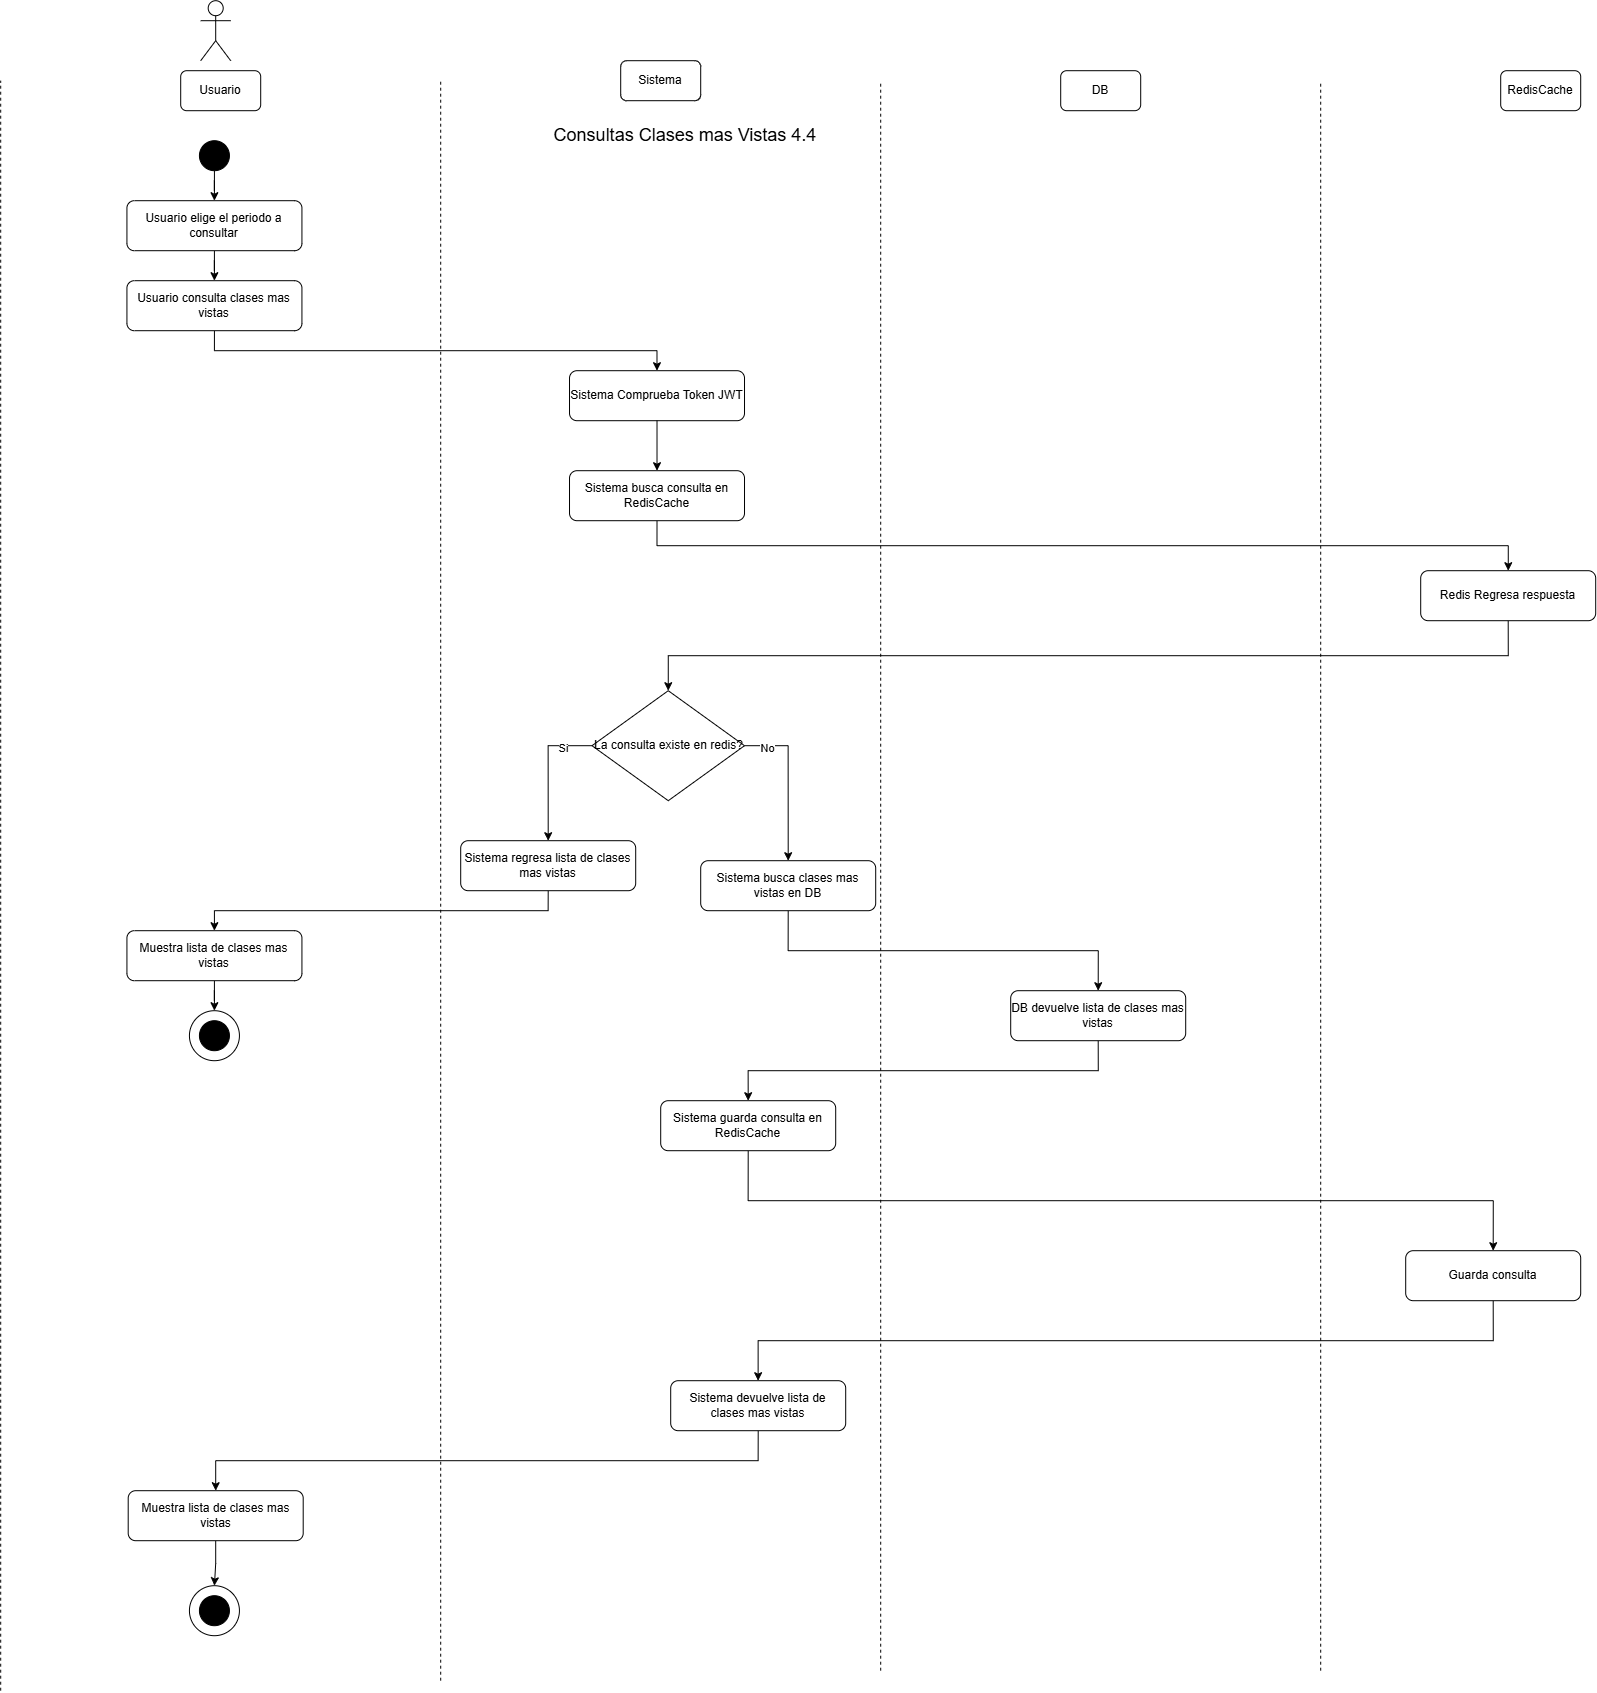

The diagram above was exported from draw.io. Its source (the exported page's mxGraphModel, read from the mxfile embedded in the PNG):
<mxGraphModel dx="1471" dy="810" grid="1" gridSize="10" guides="1" tooltips="1" connect="1" arrows="1" fold="1" page="1" pageScale="1" pageWidth="850" pageHeight="1100" math="0" shadow="0">
  <root>
    <mxCell id="hHQh4BGiWe6Bc5656C_H-0" />
    <mxCell id="hHQh4BGiWe6Bc5656C_H-1" parent="hHQh4BGiWe6Bc5656C_H-0" />
    <mxCell id="hHQh4BGiWe6Bc5656C_H-2" parent="hHQh4BGiWe6Bc5656C_H-1" style="shape=umlActor;verticalLabelPosition=bottom;verticalAlign=top;html=1;outlineConnect=0;" value="" vertex="1">
      <mxGeometry height="60" width="30" x="230" y="40" as="geometry" />
    </mxCell>
    <mxCell id="hHQh4BGiWe6Bc5656C_H-3" parent="hHQh4BGiWe6Bc5656C_H-1" style="rounded=1;whiteSpace=wrap;html=1;" value="Usuario" vertex="1">
      <mxGeometry height="40" width="80" x="210" y="110" as="geometry" />
    </mxCell>
    <mxCell id="hHQh4BGiWe6Bc5656C_H-4" parent="hHQh4BGiWe6Bc5656C_H-1" style="rounded=1;whiteSpace=wrap;html=1;" value="Sistema" vertex="1">
      <mxGeometry height="40" width="80" x="650" y="100" as="geometry" />
    </mxCell>
    <mxCell id="hHQh4BGiWe6Bc5656C_H-5" parent="hHQh4BGiWe6Bc5656C_H-1" style="rounded=1;whiteSpace=wrap;html=1;" value="DB" vertex="1">
      <mxGeometry height="40" width="80" x="1090" y="110" as="geometry" />
    </mxCell>
    <mxCell id="hHQh4BGiWe6Bc5656C_H-6" parent="hHQh4BGiWe6Bc5656C_H-1" style="rounded=1;whiteSpace=wrap;html=1;" value="RedisCache" vertex="1">
      <mxGeometry height="40" width="80" x="1530" y="110" as="geometry" />
    </mxCell>
    <mxCell id="hHQh4BGiWe6Bc5656C_H-7" edge="1" parent="hHQh4BGiWe6Bc5656C_H-1" style="endArrow=none;dashed=1;html=1;rounded=0;" value="">
      <mxGeometry height="50" relative="1" width="50" as="geometry">
        <mxPoint x="30" y="1730" as="sourcePoint" />
        <mxPoint x="30" y="120" as="targetPoint" />
      </mxGeometry>
    </mxCell>
    <mxCell id="hHQh4BGiWe6Bc5656C_H-8" edge="1" parent="hHQh4BGiWe6Bc5656C_H-1" style="endArrow=none;dashed=1;html=1;rounded=0;" value="">
      <mxGeometry height="50" relative="1" width="50" as="geometry">
        <mxPoint x="470" y="1720" as="sourcePoint" />
        <mxPoint x="470" y="120" as="targetPoint" />
      </mxGeometry>
    </mxCell>
    <mxCell id="hHQh4BGiWe6Bc5656C_H-9" edge="1" parent="hHQh4BGiWe6Bc5656C_H-1" style="endArrow=none;dashed=1;html=1;rounded=0;" value="">
      <mxGeometry height="50" relative="1" width="50" as="geometry">
        <mxPoint x="910" y="1710" as="sourcePoint" />
        <mxPoint x="910" y="120" as="targetPoint" />
      </mxGeometry>
    </mxCell>
    <mxCell id="hHQh4BGiWe6Bc5656C_H-10" edge="1" parent="hHQh4BGiWe6Bc5656C_H-1" style="endArrow=none;dashed=1;html=1;rounded=0;" value="">
      <mxGeometry height="50" relative="1" width="50" as="geometry">
        <mxPoint x="1350" y="1710" as="sourcePoint" />
        <mxPoint x="1350" y="120" as="targetPoint" />
      </mxGeometry>
    </mxCell>
    <mxCell id="JmyyhIyf2u-ttG-pEjGv-2" edge="1" parent="hHQh4BGiWe6Bc5656C_H-1" source="hHQh4BGiWe6Bc5656C_H-11" style="edgeStyle=orthogonalEdgeStyle;rounded=0;orthogonalLoop=1;jettySize=auto;html=1;entryX=0.5;entryY=0;entryDx=0;entryDy=0;" target="JmyyhIyf2u-ttG-pEjGv-1">
      <mxGeometry relative="1" as="geometry" />
    </mxCell>
    <mxCell id="hHQh4BGiWe6Bc5656C_H-11" parent="hHQh4BGiWe6Bc5656C_H-1" style="ellipse;whiteSpace=wrap;html=1;aspect=fixed;strokeColor=#000000;fillColor=#000000;" value="" vertex="1">
      <mxGeometry height="30" width="30" x="228.73" y="180" as="geometry" />
    </mxCell>
    <mxCell id="hHQh4BGiWe6Bc5656C_H-12" parent="hHQh4BGiWe6Bc5656C_H-1" style="text;html=1;whiteSpace=wrap;strokeColor=none;fillColor=none;align=center;verticalAlign=middle;rounded=0;" value="&lt;font style=&quot;font-size: 18px;&quot;&gt;Consultas Clases mas Vistas 4.4&lt;/font&gt;" vertex="1">
      <mxGeometry height="30" width="450" x="490" y="160" as="geometry" />
    </mxCell>
    <mxCell id="hHQh4BGiWe6Bc5656C_H-13" edge="1" parent="hHQh4BGiWe6Bc5656C_H-1" source="hHQh4BGiWe6Bc5656C_H-14" style="edgeStyle=orthogonalEdgeStyle;rounded=0;orthogonalLoop=1;jettySize=auto;html=1;exitX=0.5;exitY=1;exitDx=0;exitDy=0;" target="JmyyhIyf2u-ttG-pEjGv-0">
      <mxGeometry relative="1" as="geometry" />
    </mxCell>
    <mxCell id="hHQh4BGiWe6Bc5656C_H-14" parent="hHQh4BGiWe6Bc5656C_H-1" style="rounded=1;whiteSpace=wrap;html=1;" value="Usuario consulta clases mas vistas" vertex="1">
      <mxGeometry height="50" width="175" x="156.23000000000002" y="320" as="geometry" />
    </mxCell>
    <mxCell id="E_M6opoXHz_nZjCF1tnf-2" edge="1" parent="hHQh4BGiWe6Bc5656C_H-1" source="hHQh4BGiWe6Bc5656C_H-16" style="edgeStyle=orthogonalEdgeStyle;rounded=0;orthogonalLoop=1;jettySize=auto;html=1;exitX=0.5;exitY=1;exitDx=0;exitDy=0;" target="JmyyhIyf2u-ttG-pEjGv-4">
      <mxGeometry relative="1" as="geometry" />
    </mxCell>
    <mxCell id="hHQh4BGiWe6Bc5656C_H-16" parent="hHQh4BGiWe6Bc5656C_H-1" style="rounded=1;whiteSpace=wrap;html=1;" value="Sistema busca consulta en RedisCache" vertex="1">
      <mxGeometry height="50" width="175" x="598.81" y="510" as="geometry" />
    </mxCell>
    <mxCell id="hHQh4BGiWe6Bc5656C_H-20" parent="hHQh4BGiWe6Bc5656C_H-1" style="ellipse;whiteSpace=wrap;html=1;aspect=fixed;" value="" vertex="1">
      <mxGeometry height="50" width="50" x="218.73" y="1050" as="geometry" />
    </mxCell>
    <mxCell id="hHQh4BGiWe6Bc5656C_H-21" parent="hHQh4BGiWe6Bc5656C_H-1" style="ellipse;whiteSpace=wrap;html=1;aspect=fixed;strokeColor=#000000;fillColor=#000000;" value="" vertex="1">
      <mxGeometry height="30" width="30" x="228.73" y="1060" as="geometry" />
    </mxCell>
    <mxCell id="E_M6opoXHz_nZjCF1tnf-1" edge="1" parent="hHQh4BGiWe6Bc5656C_H-1" source="JmyyhIyf2u-ttG-pEjGv-0" style="edgeStyle=orthogonalEdgeStyle;rounded=0;orthogonalLoop=1;jettySize=auto;html=1;entryX=0.5;entryY=0;entryDx=0;entryDy=0;" target="hHQh4BGiWe6Bc5656C_H-16">
      <mxGeometry relative="1" as="geometry" />
    </mxCell>
    <mxCell id="JmyyhIyf2u-ttG-pEjGv-0" parent="hHQh4BGiWe6Bc5656C_H-1" style="rounded=1;whiteSpace=wrap;html=1;" value="Sistema Comprueba Token JWT" vertex="1">
      <mxGeometry height="50" width="175" x="598.81" y="410" as="geometry" />
    </mxCell>
    <mxCell id="JmyyhIyf2u-ttG-pEjGv-3" edge="1" parent="hHQh4BGiWe6Bc5656C_H-1" source="JmyyhIyf2u-ttG-pEjGv-1" style="edgeStyle=orthogonalEdgeStyle;rounded=0;orthogonalLoop=1;jettySize=auto;html=1;entryX=0.5;entryY=0;entryDx=0;entryDy=0;" target="hHQh4BGiWe6Bc5656C_H-14">
      <mxGeometry relative="1" as="geometry" />
    </mxCell>
    <mxCell id="JmyyhIyf2u-ttG-pEjGv-1" parent="hHQh4BGiWe6Bc5656C_H-1" style="rounded=1;whiteSpace=wrap;html=1;" value="Usuario elige el periodo a consultar" vertex="1">
      <mxGeometry height="50" width="175" x="156.23000000000002" y="240" as="geometry" />
    </mxCell>
    <mxCell id="E_M6opoXHz_nZjCF1tnf-3" edge="1" parent="hHQh4BGiWe6Bc5656C_H-1" source="JmyyhIyf2u-ttG-pEjGv-4" style="edgeStyle=orthogonalEdgeStyle;rounded=0;orthogonalLoop=1;jettySize=auto;html=1;entryX=0.5;entryY=0;entryDx=0;entryDy=0;exitX=0.5;exitY=1;exitDx=0;exitDy=0;" target="E_M6opoXHz_nZjCF1tnf-0">
      <mxGeometry relative="1" as="geometry" />
    </mxCell>
    <mxCell id="JmyyhIyf2u-ttG-pEjGv-4" parent="hHQh4BGiWe6Bc5656C_H-1" style="rounded=1;whiteSpace=wrap;html=1;" value="Redis Regresa respuesta" vertex="1">
      <mxGeometry height="50" width="175" x="1450" y="610" as="geometry" />
    </mxCell>
    <mxCell id="E_M6opoXHz_nZjCF1tnf-6" edge="1" parent="hHQh4BGiWe6Bc5656C_H-1" source="E_M6opoXHz_nZjCF1tnf-0" style="edgeStyle=orthogonalEdgeStyle;rounded=0;orthogonalLoop=1;jettySize=auto;html=1;entryX=0.5;entryY=0;entryDx=0;entryDy=0;exitX=0;exitY=0.5;exitDx=0;exitDy=0;" target="E_M6opoXHz_nZjCF1tnf-4">
      <mxGeometry relative="1" as="geometry" />
    </mxCell>
    <mxCell id="E_M6opoXHz_nZjCF1tnf-7" connectable="0" parent="E_M6opoXHz_nZjCF1tnf-6" style="edgeLabel;html=1;align=center;verticalAlign=middle;resizable=0;points=[];" value="Si" vertex="1">
      <mxGeometry relative="1" x="-0.58" y="2" as="geometry">
        <mxPoint x="-1" as="offset" />
      </mxGeometry>
    </mxCell>
    <mxCell id="2oKTAtLiZBKGmejbJSm1-1" edge="1" parent="hHQh4BGiWe6Bc5656C_H-1" source="E_M6opoXHz_nZjCF1tnf-0" style="edgeStyle=orthogonalEdgeStyle;rounded=0;orthogonalLoop=1;jettySize=auto;html=1;entryX=0.5;entryY=0;entryDx=0;entryDy=0;exitX=1;exitY=0.5;exitDx=0;exitDy=0;" target="E_M6opoXHz_nZjCF1tnf-10">
      <mxGeometry relative="1" as="geometry" />
    </mxCell>
    <mxCell id="2oKTAtLiZBKGmejbJSm1-2" connectable="0" parent="2oKTAtLiZBKGmejbJSm1-1" style="edgeLabel;html=1;align=center;verticalAlign=middle;resizable=0;points=[];" value="No" vertex="1">
      <mxGeometry relative="1" x="-0.722" y="-2" as="geometry">
        <mxPoint x="1" as="offset" />
      </mxGeometry>
    </mxCell>
    <mxCell id="E_M6opoXHz_nZjCF1tnf-0" parent="hHQh4BGiWe6Bc5656C_H-1" style="rhombus;whiteSpace=wrap;html=1;" value="La consulta existe en redis?" vertex="1">
      <mxGeometry height="110" width="152.5" x="621.31" y="730" as="geometry" />
    </mxCell>
    <mxCell id="E_M6opoXHz_nZjCF1tnf-8" edge="1" parent="hHQh4BGiWe6Bc5656C_H-1" source="E_M6opoXHz_nZjCF1tnf-4" style="edgeStyle=orthogonalEdgeStyle;rounded=0;orthogonalLoop=1;jettySize=auto;html=1;entryX=0.5;entryY=0;entryDx=0;entryDy=0;exitX=0.5;exitY=1;exitDx=0;exitDy=0;" target="E_M6opoXHz_nZjCF1tnf-5">
      <mxGeometry relative="1" as="geometry" />
    </mxCell>
    <mxCell id="E_M6opoXHz_nZjCF1tnf-4" parent="hHQh4BGiWe6Bc5656C_H-1" style="rounded=1;whiteSpace=wrap;html=1;" value="Sistema regresa lista de clases mas vistas" vertex="1">
      <mxGeometry height="50" width="175" x="490" y="880" as="geometry" />
    </mxCell>
    <mxCell id="E_M6opoXHz_nZjCF1tnf-9" edge="1" parent="hHQh4BGiWe6Bc5656C_H-1" source="E_M6opoXHz_nZjCF1tnf-5" style="edgeStyle=orthogonalEdgeStyle;rounded=0;orthogonalLoop=1;jettySize=auto;html=1;entryX=0.5;entryY=0;entryDx=0;entryDy=0;" target="hHQh4BGiWe6Bc5656C_H-20">
      <mxGeometry relative="1" as="geometry" />
    </mxCell>
    <mxCell id="E_M6opoXHz_nZjCF1tnf-5" parent="hHQh4BGiWe6Bc5656C_H-1" style="rounded=1;whiteSpace=wrap;html=1;" value="Muestra lista de clases mas vistas" vertex="1">
      <mxGeometry height="50" width="175" x="156.23" y="970" as="geometry" />
    </mxCell>
    <mxCell id="2oKTAtLiZBKGmejbJSm1-3" edge="1" parent="hHQh4BGiWe6Bc5656C_H-1" source="E_M6opoXHz_nZjCF1tnf-10" style="edgeStyle=orthogonalEdgeStyle;rounded=0;orthogonalLoop=1;jettySize=auto;html=1;entryX=0.5;entryY=0;entryDx=0;entryDy=0;exitX=0.5;exitY=1;exitDx=0;exitDy=0;" target="2oKTAtLiZBKGmejbJSm1-0">
      <mxGeometry relative="1" as="geometry" />
    </mxCell>
    <mxCell id="E_M6opoXHz_nZjCF1tnf-10" parent="hHQh4BGiWe6Bc5656C_H-1" style="rounded=1;whiteSpace=wrap;html=1;" value="Sistema busca clases mas vistas en DB" vertex="1">
      <mxGeometry height="50" width="175" x="730" y="900" as="geometry" />
    </mxCell>
    <mxCell id="2oKTAtLiZBKGmejbJSm1-8" edge="1" parent="hHQh4BGiWe6Bc5656C_H-1" source="2oKTAtLiZBKGmejbJSm1-0" style="edgeStyle=orthogonalEdgeStyle;rounded=0;orthogonalLoop=1;jettySize=auto;html=1;entryX=0.5;entryY=0;entryDx=0;entryDy=0;exitX=0.5;exitY=1;exitDx=0;exitDy=0;" target="2oKTAtLiZBKGmejbJSm1-5">
      <mxGeometry relative="1" as="geometry" />
    </mxCell>
    <mxCell id="2oKTAtLiZBKGmejbJSm1-0" parent="hHQh4BGiWe6Bc5656C_H-1" style="rounded=1;whiteSpace=wrap;html=1;" value="DB devuelve lista de clases mas vistas" vertex="1">
      <mxGeometry height="50" width="175" x="1040" y="1030" as="geometry" />
    </mxCell>
    <mxCell id="2oKTAtLiZBKGmejbJSm1-11" edge="1" parent="hHQh4BGiWe6Bc5656C_H-1" source="2oKTAtLiZBKGmejbJSm1-4" style="edgeStyle=orthogonalEdgeStyle;rounded=0;orthogonalLoop=1;jettySize=auto;html=1;entryX=0.5;entryY=0;entryDx=0;entryDy=0;exitX=0.5;exitY=1;exitDx=0;exitDy=0;" target="2oKTAtLiZBKGmejbJSm1-7">
      <mxGeometry relative="1" as="geometry" />
    </mxCell>
    <mxCell id="2oKTAtLiZBKGmejbJSm1-4" parent="hHQh4BGiWe6Bc5656C_H-1" style="rounded=1;whiteSpace=wrap;html=1;" value="Sistema devuelve lista de clases mas vistas" vertex="1">
      <mxGeometry height="50" width="175" x="700" y="1420" as="geometry" />
    </mxCell>
    <mxCell id="2oKTAtLiZBKGmejbJSm1-9" edge="1" parent="hHQh4BGiWe6Bc5656C_H-1" source="2oKTAtLiZBKGmejbJSm1-5" style="edgeStyle=orthogonalEdgeStyle;rounded=0;orthogonalLoop=1;jettySize=auto;html=1;entryX=0.5;entryY=0;entryDx=0;entryDy=0;exitX=0.5;exitY=1;exitDx=0;exitDy=0;" target="2oKTAtLiZBKGmejbJSm1-6">
      <mxGeometry relative="1" as="geometry" />
    </mxCell>
    <mxCell id="2oKTAtLiZBKGmejbJSm1-5" parent="hHQh4BGiWe6Bc5656C_H-1" style="rounded=1;whiteSpace=wrap;html=1;" value="Sistema guarda consulta en RedisCache" vertex="1">
      <mxGeometry height="50" width="175" x="690" y="1140" as="geometry" />
    </mxCell>
    <mxCell id="2oKTAtLiZBKGmejbJSm1-10" edge="1" parent="hHQh4BGiWe6Bc5656C_H-1" source="2oKTAtLiZBKGmejbJSm1-6" style="edgeStyle=orthogonalEdgeStyle;rounded=0;orthogonalLoop=1;jettySize=auto;html=1;exitX=0.5;exitY=1;exitDx=0;exitDy=0;" target="2oKTAtLiZBKGmejbJSm1-4">
      <mxGeometry relative="1" as="geometry" />
    </mxCell>
    <mxCell id="2oKTAtLiZBKGmejbJSm1-6" parent="hHQh4BGiWe6Bc5656C_H-1" style="rounded=1;whiteSpace=wrap;html=1;" value="Guarda consulta" vertex="1">
      <mxGeometry height="50" width="175" x="1435" y="1290" as="geometry" />
    </mxCell>
    <mxCell id="2oKTAtLiZBKGmejbJSm1-14" edge="1" parent="hHQh4BGiWe6Bc5656C_H-1" source="2oKTAtLiZBKGmejbJSm1-7" style="edgeStyle=orthogonalEdgeStyle;rounded=0;orthogonalLoop=1;jettySize=auto;html=1;entryX=0.5;entryY=0;entryDx=0;entryDy=0;" target="2oKTAtLiZBKGmejbJSm1-12">
      <mxGeometry relative="1" as="geometry" />
    </mxCell>
    <mxCell id="2oKTAtLiZBKGmejbJSm1-7" parent="hHQh4BGiWe6Bc5656C_H-1" style="rounded=1;whiteSpace=wrap;html=1;" value="Muestra lista de clases mas vistas" vertex="1">
      <mxGeometry height="50" width="175" x="157.5" y="1530" as="geometry" />
    </mxCell>
    <mxCell id="2oKTAtLiZBKGmejbJSm1-12" parent="hHQh4BGiWe6Bc5656C_H-1" style="ellipse;whiteSpace=wrap;html=1;aspect=fixed;" value="" vertex="1">
      <mxGeometry height="50" width="50" x="218.73" y="1625" as="geometry" />
    </mxCell>
    <mxCell id="2oKTAtLiZBKGmejbJSm1-13" parent="hHQh4BGiWe6Bc5656C_H-1" style="ellipse;whiteSpace=wrap;html=1;aspect=fixed;strokeColor=#000000;fillColor=#000000;" value="" vertex="1">
      <mxGeometry height="30" width="30" x="228.73" y="1635" as="geometry" />
    </mxCell>
  </root>
</mxGraphModel>